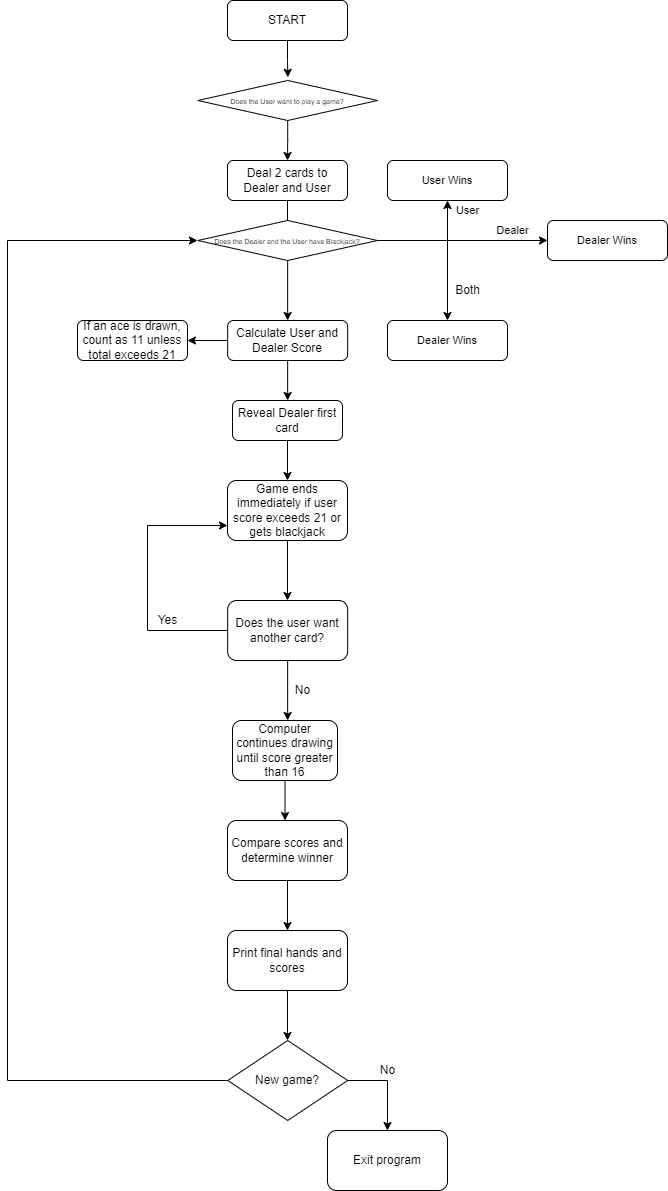

The diagram above was exported from draw.io. Its source (the exported page's mxGraphModel, read from the mxfile embedded in the PNG):
<mxGraphModel dx="834" dy="450" grid="1" gridSize="10" guides="1" tooltips="1" connect="1" arrows="1" fold="1" page="1" pageScale="1" pageWidth="980" pageHeight="1390" math="0" shadow="0">
  <root>
    <mxCell id="0" />
    <mxCell id="1" parent="0" />
    <mxCell id="i0LH6aUhuGF21PXAZWzY-3" value="" style="edgeStyle=orthogonalEdgeStyle;rounded=0;orthogonalLoop=1;jettySize=auto;html=1;entryX=0.501;entryY=-0.08;entryDx=0;entryDy=0;entryPerimeter=0;" parent="1" source="i0LH6aUhuGF21PXAZWzY-1" target="oPsFQn_0MfKagsFse79z-3" edge="1">
      <mxGeometry relative="1" as="geometry">
        <mxPoint x="460" y="110" as="targetPoint" />
      </mxGeometry>
    </mxCell>
    <mxCell id="i0LH6aUhuGF21PXAZWzY-1" value="START" style="rounded=1;whiteSpace=wrap;html=1;" parent="1" vertex="1">
      <mxGeometry x="400" y="40" width="120" height="40" as="geometry" />
    </mxCell>
    <mxCell id="i0LH6aUhuGF21PXAZWzY-5" value="" style="edgeStyle=orthogonalEdgeStyle;rounded=0;orthogonalLoop=1;jettySize=auto;html=1;" parent="1" source="i0LH6aUhuGF21PXAZWzY-2" edge="1">
      <mxGeometry relative="1" as="geometry">
        <mxPoint x="460" y="280" as="targetPoint" />
      </mxGeometry>
    </mxCell>
    <mxCell id="i0LH6aUhuGF21PXAZWzY-2" value="Deal 2 cards to Dealer and User" style="rounded=1;whiteSpace=wrap;html=1;" parent="1" vertex="1">
      <mxGeometry x="400" y="200" width="120" height="40" as="geometry" />
    </mxCell>
    <mxCell id="oPsFQn_0MfKagsFse79z-1" style="edgeStyle=orthogonalEdgeStyle;rounded=0;orthogonalLoop=1;jettySize=auto;html=1;exitX=0.5;exitY=1;exitDx=0;exitDy=0;" edge="1" parent="1" source="i0LH6aUhuGF21PXAZWzY-7">
      <mxGeometry relative="1" as="geometry">
        <mxPoint x="460.155" y="360" as="targetPoint" />
        <mxPoint x="460.1249999999998" y="319.993321832044" as="sourcePoint" />
        <Array as="points" />
      </mxGeometry>
    </mxCell>
    <mxCell id="i0LH6aUhuGF21PXAZWzY-7" value="&lt;font style=&quot;font-size: 7px&quot;&gt;Does the Dealer and the User have Blackjack?&lt;/font&gt;" style="rhombus;whiteSpace=wrap;html=1;" parent="1" vertex="1">
      <mxGeometry x="370.31" y="260" width="179.69" height="40" as="geometry" />
    </mxCell>
    <mxCell id="i0LH6aUhuGF21PXAZWzY-9" value="Dealer" style="text;html=1;align=center;verticalAlign=middle;resizable=0;points=[];autosize=1;strokeColor=none;fillColor=none;fontSize=11;" parent="1" vertex="1">
      <mxGeometry x="660" y="260" width="50" height="20" as="geometry" />
    </mxCell>
    <mxCell id="i0LH6aUhuGF21PXAZWzY-10" value="User Wins" style="rounded=1;whiteSpace=wrap;html=1;fontSize=11;" parent="1" vertex="1">
      <mxGeometry x="560" y="200" width="120" height="40" as="geometry" />
    </mxCell>
    <mxCell id="i0LH6aUhuGF21PXAZWzY-16" value="User" style="text;html=1;align=center;verticalAlign=middle;resizable=0;points=[];autosize=1;strokeColor=none;fillColor=none;fontSize=11;" parent="1" vertex="1">
      <mxGeometry x="620" y="240" width="40" height="20" as="geometry" />
    </mxCell>
    <mxCell id="i0LH6aUhuGF21PXAZWzY-17" value="Dealer Wins" style="rounded=1;whiteSpace=wrap;html=1;fontSize=11;" parent="1" vertex="1">
      <mxGeometry x="720" y="260" width="120" height="40" as="geometry" />
    </mxCell>
    <mxCell id="i0LH6aUhuGF21PXAZWzY-18" value="" style="endArrow=classic;html=1;rounded=0;fontSize=7;" parent="1" edge="1">
      <mxGeometry width="50" height="50" relative="1" as="geometry">
        <mxPoint x="620" y="280" as="sourcePoint" />
        <mxPoint x="620" y="360" as="targetPoint" />
      </mxGeometry>
    </mxCell>
    <mxCell id="i0LH6aUhuGF21PXAZWzY-19" value="Dealer Wins" style="rounded=1;whiteSpace=wrap;html=1;fontSize=11;" parent="1" vertex="1">
      <mxGeometry x="560" y="360" width="120" height="40" as="geometry" />
    </mxCell>
    <mxCell id="i0LH6aUhuGF21PXAZWzY-20" value="&lt;font style=&quot;font-size: 12px&quot;&gt;Both&lt;/font&gt;" style="text;html=1;align=center;verticalAlign=middle;resizable=0;points=[];autosize=1;strokeColor=none;fillColor=none;fontSize=7;" parent="1" vertex="1">
      <mxGeometry x="620" y="320" width="40" height="20" as="geometry" />
    </mxCell>
    <mxCell id="oPsFQn_0MfKagsFse79z-9" style="edgeStyle=orthogonalEdgeStyle;rounded=0;orthogonalLoop=1;jettySize=auto;html=1;" edge="1" parent="1" source="oPsFQn_0MfKagsFse79z-2">
      <mxGeometry relative="1" as="geometry">
        <mxPoint x="360" y="380" as="targetPoint" />
      </mxGeometry>
    </mxCell>
    <mxCell id="oPsFQn_0MfKagsFse79z-11" style="edgeStyle=orthogonalEdgeStyle;rounded=0;orthogonalLoop=1;jettySize=auto;html=1;" edge="1" parent="1" source="oPsFQn_0MfKagsFse79z-2">
      <mxGeometry relative="1" as="geometry">
        <mxPoint x="460.15" y="440" as="targetPoint" />
      </mxGeometry>
    </mxCell>
    <mxCell id="oPsFQn_0MfKagsFse79z-2" value="Calculate User and Dealer Score" style="rounded=1;whiteSpace=wrap;html=1;" vertex="1" parent="1">
      <mxGeometry x="400.15" y="360" width="120" height="40" as="geometry" />
    </mxCell>
    <mxCell id="oPsFQn_0MfKagsFse79z-4" style="edgeStyle=orthogonalEdgeStyle;rounded=0;orthogonalLoop=1;jettySize=auto;html=1;entryX=0.5;entryY=0;entryDx=0;entryDy=0;" edge="1" parent="1" source="oPsFQn_0MfKagsFse79z-3" target="i0LH6aUhuGF21PXAZWzY-2">
      <mxGeometry relative="1" as="geometry" />
    </mxCell>
    <mxCell id="oPsFQn_0MfKagsFse79z-3" value="&lt;font style=&quot;font-size: 7px&quot;&gt;Does the User want to play a game?&lt;/font&gt;" style="rhombus;whiteSpace=wrap;html=1;" vertex="1" parent="1">
      <mxGeometry x="370.31" y="120" width="179.69" height="40" as="geometry" />
    </mxCell>
    <mxCell id="oPsFQn_0MfKagsFse79z-7" value="" style="endArrow=classic;html=1;rounded=0;entryX=0;entryY=0.5;entryDx=0;entryDy=0;" edge="1" parent="1" target="i0LH6aUhuGF21PXAZWzY-17">
      <mxGeometry width="50" height="50" relative="1" as="geometry">
        <mxPoint x="550" y="280" as="sourcePoint" />
        <mxPoint x="600" y="230" as="targetPoint" />
      </mxGeometry>
    </mxCell>
    <mxCell id="oPsFQn_0MfKagsFse79z-8" value="" style="endArrow=classic;html=1;rounded=0;entryX=0.5;entryY=1;entryDx=0;entryDy=0;" edge="1" parent="1" target="i0LH6aUhuGF21PXAZWzY-10">
      <mxGeometry width="50" height="50" relative="1" as="geometry">
        <mxPoint x="620" y="280" as="sourcePoint" />
        <mxPoint x="670" y="230" as="targetPoint" />
      </mxGeometry>
    </mxCell>
    <mxCell id="oPsFQn_0MfKagsFse79z-10" value="If an ace is drawn, count as 11 unless total exceeds 21" style="rounded=1;whiteSpace=wrap;html=1;" vertex="1" parent="1">
      <mxGeometry x="250" y="360" width="110" height="40" as="geometry" />
    </mxCell>
    <mxCell id="oPsFQn_0MfKagsFse79z-13" style="edgeStyle=orthogonalEdgeStyle;rounded=0;orthogonalLoop=1;jettySize=auto;html=1;" edge="1" parent="1" source="oPsFQn_0MfKagsFse79z-12">
      <mxGeometry relative="1" as="geometry">
        <mxPoint x="460" y="520" as="targetPoint" />
      </mxGeometry>
    </mxCell>
    <mxCell id="oPsFQn_0MfKagsFse79z-12" value="Reveal Dealer first card" style="rounded=1;whiteSpace=wrap;html=1;" vertex="1" parent="1">
      <mxGeometry x="405" y="440" width="110" height="40" as="geometry" />
    </mxCell>
    <mxCell id="oPsFQn_0MfKagsFse79z-15" style="edgeStyle=orthogonalEdgeStyle;rounded=0;orthogonalLoop=1;jettySize=auto;html=1;" edge="1" parent="1" source="oPsFQn_0MfKagsFse79z-14">
      <mxGeometry relative="1" as="geometry">
        <mxPoint x="460" y="640" as="targetPoint" />
      </mxGeometry>
    </mxCell>
    <mxCell id="oPsFQn_0MfKagsFse79z-14" value="Game ends immediately if user score exceeds 21 or gets blackjack" style="rounded=1;whiteSpace=wrap;html=1;" vertex="1" parent="1">
      <mxGeometry x="400" y="520" width="120" height="60" as="geometry" />
    </mxCell>
    <mxCell id="oPsFQn_0MfKagsFse79z-17" style="edgeStyle=orthogonalEdgeStyle;rounded=0;orthogonalLoop=1;jettySize=auto;html=1;entryX=0;entryY=0.75;entryDx=0;entryDy=0;" edge="1" parent="1" source="oPsFQn_0MfKagsFse79z-16" target="oPsFQn_0MfKagsFse79z-14">
      <mxGeometry relative="1" as="geometry">
        <mxPoint x="320" y="710" as="targetPoint" />
        <Array as="points">
          <mxPoint x="320" y="670" />
          <mxPoint x="320" y="565" />
        </Array>
      </mxGeometry>
    </mxCell>
    <mxCell id="oPsFQn_0MfKagsFse79z-19" style="edgeStyle=orthogonalEdgeStyle;rounded=0;orthogonalLoop=1;jettySize=auto;html=1;" edge="1" parent="1" source="oPsFQn_0MfKagsFse79z-16">
      <mxGeometry relative="1" as="geometry">
        <mxPoint x="460.15" y="760" as="targetPoint" />
      </mxGeometry>
    </mxCell>
    <mxCell id="oPsFQn_0MfKagsFse79z-16" value="Does the user want another card?" style="rounded=1;whiteSpace=wrap;html=1;" vertex="1" parent="1">
      <mxGeometry x="400.15" y="640" width="120" height="60" as="geometry" />
    </mxCell>
    <mxCell id="oPsFQn_0MfKagsFse79z-18" value="Yes" style="text;html=1;align=center;verticalAlign=middle;resizable=0;points=[];autosize=1;strokeColor=none;fillColor=none;" vertex="1" parent="1">
      <mxGeometry x="320" y="650" width="40" height="20" as="geometry" />
    </mxCell>
    <mxCell id="oPsFQn_0MfKagsFse79z-20" value="No" style="text;html=1;align=center;verticalAlign=middle;resizable=0;points=[];autosize=1;strokeColor=none;fillColor=none;" vertex="1" parent="1">
      <mxGeometry x="460" y="720" width="30" height="20" as="geometry" />
    </mxCell>
    <mxCell id="oPsFQn_0MfKagsFse79z-22" style="edgeStyle=orthogonalEdgeStyle;rounded=0;orthogonalLoop=1;jettySize=auto;html=1;" edge="1" parent="1" source="oPsFQn_0MfKagsFse79z-21">
      <mxGeometry relative="1" as="geometry">
        <mxPoint x="457.5" y="860" as="targetPoint" />
      </mxGeometry>
    </mxCell>
    <mxCell id="oPsFQn_0MfKagsFse79z-21" value="Computer continues drawing until score greater than 16" style="rounded=1;whiteSpace=wrap;html=1;" vertex="1" parent="1">
      <mxGeometry x="405" y="760" width="105" height="60" as="geometry" />
    </mxCell>
    <mxCell id="oPsFQn_0MfKagsFse79z-25" value="" style="edgeStyle=orthogonalEdgeStyle;rounded=0;orthogonalLoop=1;jettySize=auto;html=1;" edge="1" parent="1" source="oPsFQn_0MfKagsFse79z-23" target="oPsFQn_0MfKagsFse79z-24">
      <mxGeometry relative="1" as="geometry" />
    </mxCell>
    <mxCell id="oPsFQn_0MfKagsFse79z-23" value="Compare scores and determine winner" style="rounded=1;whiteSpace=wrap;html=1;" vertex="1" parent="1">
      <mxGeometry x="400" y="860" width="120" height="60" as="geometry" />
    </mxCell>
    <mxCell id="oPsFQn_0MfKagsFse79z-26" style="edgeStyle=orthogonalEdgeStyle;rounded=0;orthogonalLoop=1;jettySize=auto;html=1;" edge="1" parent="1" source="oPsFQn_0MfKagsFse79z-24">
      <mxGeometry relative="1" as="geometry">
        <mxPoint x="460" y="1080" as="targetPoint" />
      </mxGeometry>
    </mxCell>
    <mxCell id="oPsFQn_0MfKagsFse79z-24" value="Print final hands and scores" style="whiteSpace=wrap;html=1;rounded=1;" vertex="1" parent="1">
      <mxGeometry x="400" y="970" width="120" height="60" as="geometry" />
    </mxCell>
    <mxCell id="oPsFQn_0MfKagsFse79z-29" style="edgeStyle=orthogonalEdgeStyle;rounded=0;orthogonalLoop=1;jettySize=auto;html=1;" edge="1" parent="1" source="oPsFQn_0MfKagsFse79z-28">
      <mxGeometry relative="1" as="geometry">
        <mxPoint x="560" y="1170" as="targetPoint" />
      </mxGeometry>
    </mxCell>
    <mxCell id="oPsFQn_0MfKagsFse79z-32" style="edgeStyle=orthogonalEdgeStyle;rounded=0;orthogonalLoop=1;jettySize=auto;html=1;" edge="1" parent="1" source="oPsFQn_0MfKagsFse79z-28">
      <mxGeometry relative="1" as="geometry">
        <mxPoint x="370" y="280" as="targetPoint" />
        <Array as="points">
          <mxPoint x="180" y="1120" />
          <mxPoint x="180" y="280" />
        </Array>
      </mxGeometry>
    </mxCell>
    <mxCell id="oPsFQn_0MfKagsFse79z-28" value="New game?" style="rhombus;whiteSpace=wrap;html=1;" vertex="1" parent="1">
      <mxGeometry x="400.29999999999995" y="1080" width="119.85" height="80" as="geometry" />
    </mxCell>
    <mxCell id="oPsFQn_0MfKagsFse79z-30" value="No" style="text;html=1;align=center;verticalAlign=middle;resizable=0;points=[];autosize=1;strokeColor=none;fillColor=none;" vertex="1" parent="1">
      <mxGeometry x="545" y="1100" width="30" height="20" as="geometry" />
    </mxCell>
    <mxCell id="oPsFQn_0MfKagsFse79z-31" value="Exit program" style="rounded=1;whiteSpace=wrap;html=1;" vertex="1" parent="1">
      <mxGeometry x="500" y="1170" width="120" height="60" as="geometry" />
    </mxCell>
  </root>
</mxGraphModel>